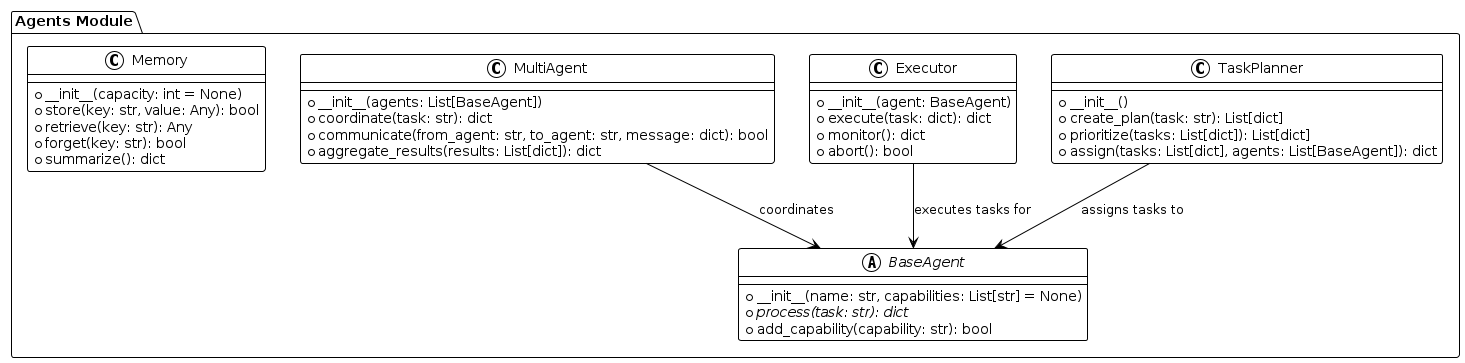

The diagram above was rendered by PlantUML. Its source (embedded in the PNG):
@startuml "YaniG Agents Module"
!theme plain

package "Agents Module" {
  abstract class BaseAgent {
    +__init__(name: str, capabilities: List[str] = None)
    {abstract} +process(task: str): dict
    +add_capability(capability: str): bool
  }
  
  class TaskPlanner {
    +__init__()
    +create_plan(task: str): List[dict]
    +prioritize(tasks: List[dict]): List[dict]
    +assign(tasks: List[dict], agents: List[BaseAgent]): dict
  }
  
  class Executor {
    +__init__(agent: BaseAgent)
    +execute(task: dict): dict
    +monitor(): dict
    +abort(): bool
  }
  
  class MultiAgent {
    +__init__(agents: List[BaseAgent])
    +coordinate(task: str): dict
    +communicate(from_agent: str, to_agent: str, message: dict): bool
    +aggregate_results(results: List[dict]): dict
  }
  
  class Memory {
    +__init__(capacity: int = None)
    +store(key: str, value: Any): bool
    +retrieve(key: str): Any
    +forget(key: str): bool
    +summarize(): dict
  }
  
  Executor --> BaseAgent: executes tasks for
  MultiAgent --> BaseAgent: coordinates
  TaskPlanner --> BaseAgent: assigns tasks to
}

@enduml